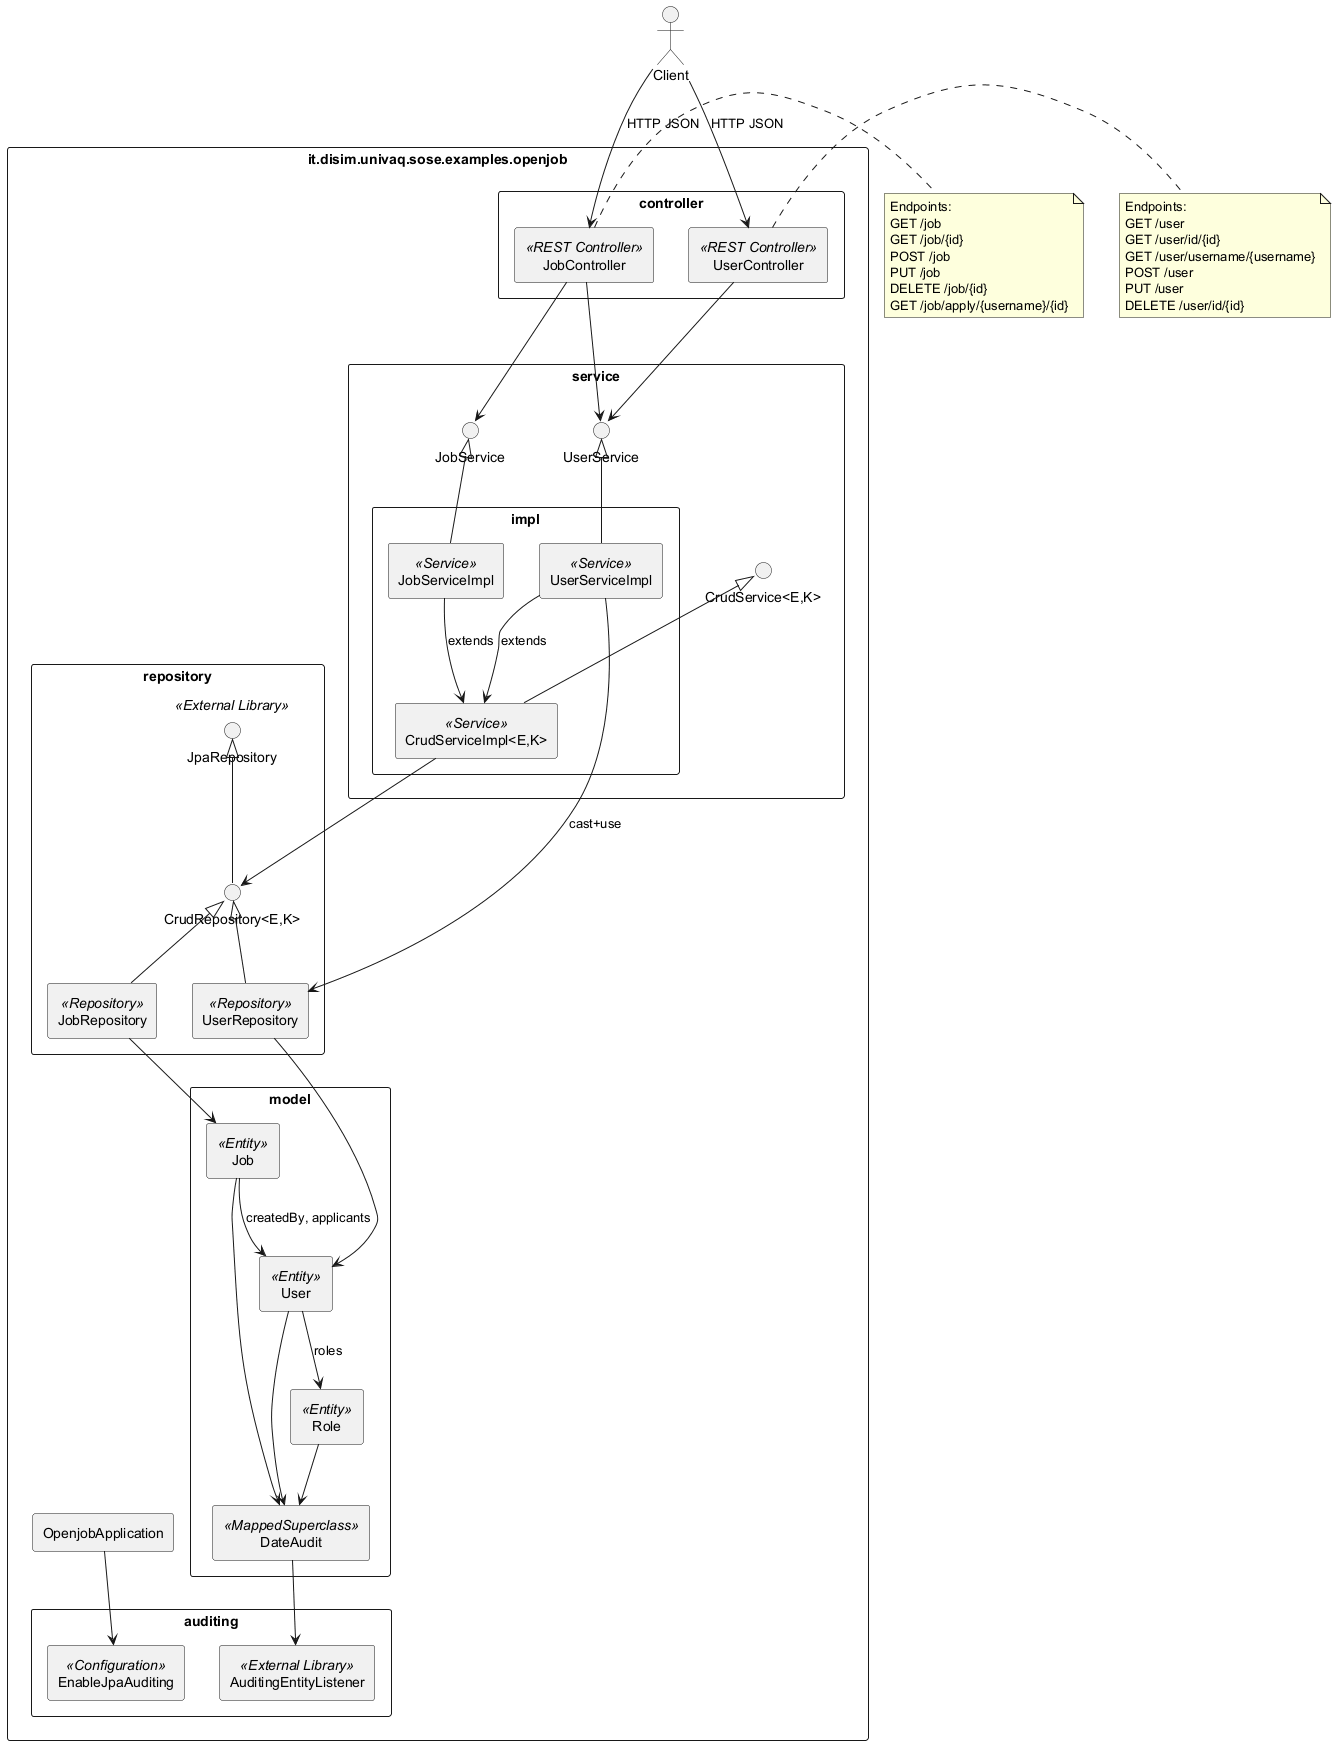

The diagram above was rendered by PlantUML. Its source (embedded in the PNG):
@startuml

skinparam componentStyle rectangle
skinparam packageStyle rectangle

actor Client

package "it.disim.univaq.sose.examples.openjob" {
  component OpenjobApplication as App

  package "controller" {
    component JobController as JobCtrl <<REST Controller>>
    component UserController as UserCtrl <<REST Controller>>
  }

  package "service" {
    interface "CrudService<E,K>" as ICrudSvc
    interface "JobService" as IJobSvc
    interface "UserService" as IUserSvc
    package "impl" {
      component "CrudServiceImpl<E,K>" as CrudSvcImpl <<Service>>
      component "JobServiceImpl" as JobSvcImpl <<Service>>
      component "UserServiceImpl" as UserSvcImpl <<Service>>
    }
  }

  package "repository" {
    interface "CrudRepository<E,K>" as ICrudRepo
    component "JobRepository" as JobRepo <<Repository>>
    component "UserRepository" as UserRepo <<Repository>>
    interface "JpaRepository" as IJpaRepo <<External Library>>
  }

  package "model" {
    component "Job" as JobEnt <<Entity>>
    component "User" as UserEnt <<Entity>>
    component "Role" as RoleEnt <<Entity>>
    component "DateAudit" as DateAudit <<MappedSuperclass>>
  }

  package "auditing" {
    component "EnableJpaAuditing" as EnableAud <<Configuration>>
    component "AuditingEntityListener" as AuditListener <<External Library>>
  }
}

Client --> JobCtrl : HTTP JSON
Client --> UserCtrl : HTTP JSON

JobCtrl --> IJobSvc
JobCtrl --> IUserSvc
UserCtrl --> IUserSvc

JobSvcImpl -up-|> IJobSvc
UserSvcImpl -up-|> IUserSvc
CrudSvcImpl -up-|> ICrudSvc

JobSvcImpl --> CrudSvcImpl : extends
UserSvcImpl --> CrudSvcImpl : extends

CrudSvcImpl --> ICrudRepo
UserSvcImpl --> UserRepo : cast+use

JobRepo -up-|> ICrudRepo
UserRepo -up-|> ICrudRepo
ICrudRepo -up-|> IJpaRepo

JobRepo --> JobEnt
UserRepo --> UserEnt

JobEnt --> DateAudit
UserEnt --> DateAudit
RoleEnt --> DateAudit

JobEnt --> UserEnt : createdBy, applicants
UserEnt --> RoleEnt : roles

App --> EnableAud
DateAudit --> AuditListener

note right of JobCtrl
  Endpoints:
  GET /job
  GET /job/{id}
  POST /job
  PUT /job
  DELETE /job/{id}
  GET /job/apply/{username}/{id}
end note

note right of UserCtrl
  Endpoints:
  GET /user
  GET /user/id/{id}
  GET /user/username/{username}
  POST /user
  PUT /user
  DELETE /user/id/{id}
end note

@enduml